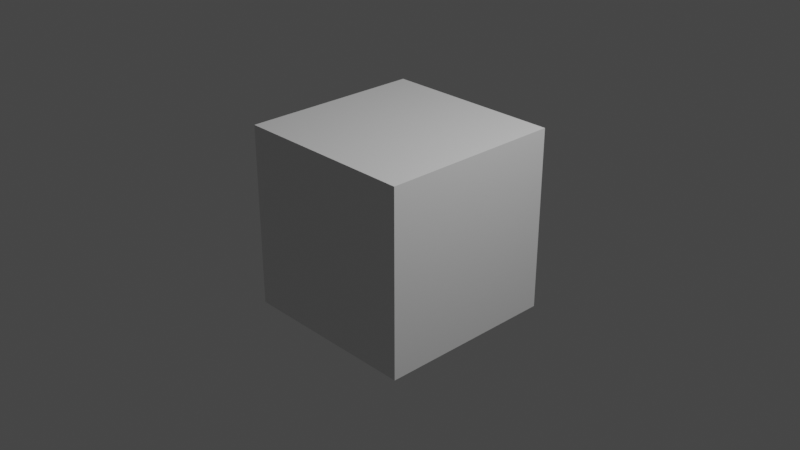 # Source: final_scene_v001.blend  (saved by Blender 2.81.16; exported with 4.5.12 LTS)
import bpy
from mathutils import Matrix  # noqa: F401  (used for matrix-valued properties, if any)

bpy.ops.wm.read_factory_settings(use_empty=True)
scene = bpy.context.scene
scene.name = 'Scene'

# ---- collections
col_collection = bpy.data.collections.new('Collection'); scene.collection.children.link(col_collection)

# ---- materials (node trees are filled in below, after node groups)
mat_material = bpy.data.materials.new('Material')
mat_material.alpha_threshold = 0.0
mat_material.use_transparent_shadow = False
mat_material.line_color = (0.0, 0.0, 0.0, 1.0)

# ---- material node trees
mat_material.use_nodes = True; mat_material.node_tree.nodes.clear()
_N = mat_material.node_tree.nodes; _L = mat_material.node_tree.links
n0 = _N.new('ShaderNodeOutputMaterial'); n0.name = 'Material Output'; n0.location = (300, 300)
n1 = _N.new('ShaderNodeBsdfPrincipled'); n1.name = 'Principled BSDF'; n1.location = (10, 300)
n1.distribution = 'GGX'
n1.subsurface_method = 'BURLEY'
n1.inputs[2].default_value = 0.4
n1.inputs[3].default_value = 1.45
n1.inputs[27].default_value = (0.0, 0.0, 0.0, 1.0)
n1.inputs[28].default_value = 1.0
_L.new(n1.outputs[0], n0.inputs[0])
n0.is_active_output = True

# ---- world
world_world = bpy.data.worlds.new('World'); scene.world = world_world
world_world.use_nodes = True; world_world.node_tree.nodes.clear()
_N = world_world.node_tree.nodes; _L = world_world.node_tree.links
n0 = _N.new('ShaderNodeOutputWorld'); n0.name = 'World Output'; n0.location = (300, 300)
n1 = _N.new('ShaderNodeBackground'); n1.name = 'Background'; n1.location = (10, 300)
n1.inputs[0].default_value = (0.05088, 0.05088, 0.05088, 1.0)
_L.new(n1.outputs[0], n0.inputs[0])
n0.is_active_output = True
world_world.color = (0.05088, 0.05088, 0.05088)
world_world.use_sun_shadow = False
world_world.sun_shadow_jitter_overblur = 0.0

# ---- cameras
cam_camera = bpy.data.cameras.new('Camera')
cam_camera.clip_end = 100.0
cam_camera.ortho_scale = 7.314

# ---- lights
light_light = bpy.data.lights.new('Light', 'POINT')
light_light.transmission_factor = 0.0
light_light.energy = 1000.0
light_light.shadow_soft_size = 0.1
light_light.shadow_maximum_resolution = 0.006
light_light.use_absolute_resolution = True

# ---- meshes
me_cube = bpy.data.meshes.new('Cube')
me_cube.from_pydata([(1.0, 1.0, 1.0), (1.0, 1.0, -1.0), (1.0, -1.0, 1.0), (1.0, -1.0, -1.0), (-1.0, 1.0, 1.0), (-1.0, 1.0, -1.0), (-1.0, -1.0, 1.0), (-1.0, -1.0, -1.0)], [], [(0, 4, 6, 2), (3, 2, 6, 7), (7, 6, 4, 5), (5, 1, 3, 7), (1, 0, 2, 3), (5, 4, 0, 1)])
_uv = me_cube.uv_layers.new(name='UVMap')
_uv.uv.foreach_set('vector', [0.625, 0.5, 0.875, 0.5, 0.875, 0.75, 0.625, 0.75, 0.375, 0.75, 0.625, 0.75, 0.625, 1.0, 0.375, 1.0, 0.375, 0.0, 0.625, 0.0, 0.625, 0.25, 0.375, 0.25, 0.125, 0.5, 0.375, 0.5, 0.375, 0.75, 0.125, 0.75, 0.375, 0.5, 0.625, 0.5, 0.625, 0.75, 0.375, 0.75, 0.375, 0.25, 0.625, 0.25, 0.625, 0.5, 0.375, 0.5])
me_cube.materials.append(mat_material)
me_cube.use_remesh_preserve_volume = False
me_cube.use_remesh_preserve_attributes = False
me_cube.use_mirror_vertex_groups = False
me_cube.update()

# ---- objects
ob_cube = bpy.data.objects.new('Cube', me_cube)
ob_light = bpy.data.objects.new('Light', light_light)
ob_camera = bpy.data.objects.new('Camera', cam_camera)

# ---- transforms, parenting, visibility, modifiers, constraints
ob_cube.location = (0.0, 0.0, 0.0)
ob_cube.lock_rotations_4d = False
ob_cube.empty_display_type = 'ARROWS'
ob_cube.lineart.crease_threshold = 0.0
ob_light.location = (4.076, 1.005, 5.904)
ob_light.rotation_euler = (0.6503, 0.05522, 1.866)
ob_light.lock_rotations_4d = False
ob_light.empty_display_type = 'ARROWS'
ob_light.color = (0.0, 0.0, 0.0, 0.0)
ob_light.lineart.crease_threshold = 0.0
ob_camera.location = (7.359, -6.926, 4.958)
ob_camera.rotation_euler = (1.109, 0.0, 0.8149)
ob_camera.lock_rotations_4d = False
ob_camera.empty_display_type = 'ARROWS'
ob_camera.color = (0.0, 0.0, 0.0, 0.0)
ob_camera.display_type = 'WIRE'
ob_camera.lineart.crease_threshold = 0.0

# ---- collection membership
col_collection.objects.link(ob_cube)
col_collection.objects.link(ob_light)
col_collection.objects.link(ob_camera)

# ---- scene / render settings (as saved in the file)
scene.camera = ob_camera
scene.frame_start = 1; scene.frame_end = 250; scene.frame_set(31)
scene.render.engine = 'BLENDER_EEVEE_NEXT'
scene.cycles.use_denoising = False
scene.cycles.samples = 128
scene.cycles.sampling_pattern = 'TABULATED_SOBOL'
scene.cycles.use_adaptive_sampling = False
scene.cycles.use_light_tree = False
scene.view_settings.view_transform = 'Filmic'
bpy.context.view_layer.update()
